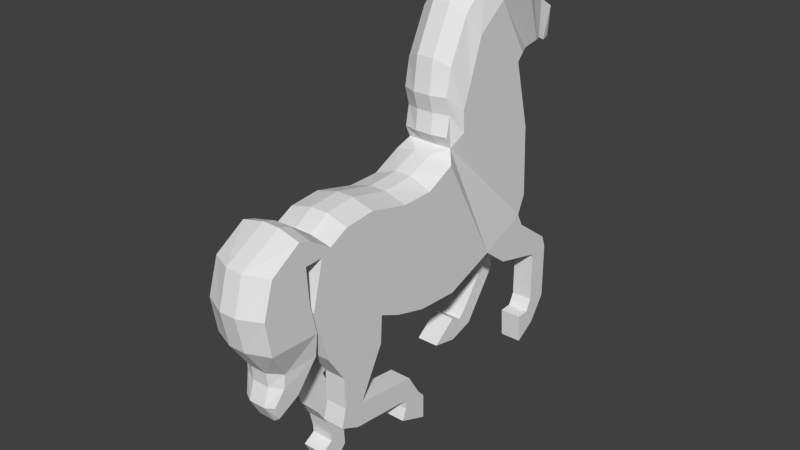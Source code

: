 # Source: carousel_horse.blend  (saved by Blender 2.69.0; exported with 4.5.12 LTS)
import bpy
from mathutils import Matrix  # noqa: F401  (used for matrix-valued properties, if any)

bpy.ops.wm.read_factory_settings(use_empty=True)
scene = bpy.context.scene
scene.name = 'Scene'

# ---- collections
col_collection_1 = bpy.data.collections.new('Collection 1'); scene.collection.children.link(col_collection_1)

# ---- materials (node trees are filled in below, after node groups)
mat_material = bpy.data.materials.new('Material')
mat_material.alpha_threshold = 0.0
mat_material.use_transparent_shadow = False
mat_material.roughness = 0.5
mat_material.line_color = (0.0, 0.0, 0.0, 1.0)

# ---- material node trees

# ---- world
world_world = bpy.data.worlds.new('World'); scene.world = world_world
world_world.color = (0.05088, 0.05088, 0.05088)
world_world.use_sun_shadow = False
world_world.sun_shadow_jitter_overblur = 0.0
world_world.cycles.sampling_method = 'MANUAL'
world_world.cycles.sample_map_resolution = 256

# ---- meshes
me_cube = bpy.data.meshes.new('Cube')
me_cube.from_pydata([(0.305, -0.08533, -0.5035), (0.305, -0.4306, -0.4021), (0.08042, -0.4306, -0.4021), (0.08042, -0.08533, -0.5035), (0.305, 0.006791, 0.6746), (0.305, -0.3384, 0.6725), (0.08042, -0.3384, 0.7405), (0.08042, 0.006791, 0.7635), (0.305, 0.3749, -0.5361), (0.08042, 0.3749, -0.5361), (0.305, 0.315, 0.8239), (0.08042, 0.2892, 0.8799), (0.305, 0.9401, -0.3333), (0.08042, 0.9401, -0.3333), (0.2227, 0.4023, 0.9385), (0.08042, 0.4023, 0.9385), (0.305, 1.459, -0.1114), (0.08042, 1.459, -0.1114), (0.305, 0.4963, 1.085), (-0.3325, 0.315, 0.8239), (0.305, 1.544, 0.08659), (0.08042, 1.625, 0.08659), (0.305, 0.4844, 1.306), (-0.3325, 0.3749, -0.5361), (0.305, 1.504, 0.8372), (0.08042, 1.585, 0.8372), (0.305, 0.5687, 1.527), (-0.3325, 0.006791, 0.6746), (0.305, 1.32, 1.54), (0.08042, 1.32, 1.54), (0.305, 0.7169, 1.945), (-0.3325, -0.3384, 0.6725), (0.305, 1.385, 1.612), (0.08042, 1.385, 1.612), (0.305, 1.039, 2.195), (-0.3325, -0.08533, -0.5035), (0.2227, 1.551, 1.605), (0.08042, 1.551, 1.605), (0.305, 1.454, 2.228), (-0.3325, -0.4306, -0.4021), (0.2227, 1.741, 1.637), (0.08042, 1.741, 1.637), (0.2227, 1.642, 2.138), (0.08042, 1.642, 2.138), (0.1874, 1.836, 1.63), (0.08042, 1.836, 1.63), (0.1606, 1.882, 2.001), (0.08042, 1.882, 2.001), (0.1874, 1.917, 1.587), (0.08042, 1.917, 1.587), (0.1709, 2.042, 1.898), (0.08042, 2.042, 1.898), (0.1579, 2.029, 1.594), (0.08042, 2.029, 1.594), (0.1341, 2.09, 1.689), (0.08042, 2.112, 1.689), (0.305, -0.6613, -0.2965), (0.08042, -0.6613, -0.2965), (0.305, -0.7681, 0.7775), (0.08042, -0.7681, 0.842), (0.08042, -0.3886, -1.404), (0.305, -1.21, -1.226), (0.305, -1.088, 0.7496), (0.08042, -1.088, 0.8141), (0.305, -0.2713, -1.183), (0.08042, -1.21, -1.226), (0.305, -1.392, 0.5929), (0.08042, -1.392, 0.5929), (0.305, -1.357, -0.4185), (0.08042, -1.357, -0.4185), (0.305, -1.508, 0.1232), (0.08042, -1.508, 0.1232), (0.305, -1.287, 0.647), (0.08042, -1.287, 0.6917), (0.08042, -1.162, -1.033), (0.08042, -0.2713, -1.183), (0.305, -0.6752, -0.5865), (0.08042, -0.6752, -0.5865), (0.305, -0.3886, -1.404), (0.305, -1.162, -1.033), (0.305, -1.007, -1.325), (0.08042, -0.9445, -1.09), (0.305, -1.169, -0.7085), (0.08042, -1.169, -0.7085), (0.305, -0.9445, -1.09), (0.08042, -1.007, -1.325), (0.08042, -0.3237, -1.43), (0.305, -0.1281, -1.417), (0.08042, -0.1281, -1.417), (0.305, -0.3237, -1.43), (0.08042, -0.3182, -1.512), (0.305, -0.05318, -1.499), (0.08042, -0.05318, -1.499), (0.305, -0.3182, -1.512), (0.08042, -0.3635, -1.631), (0.305, -0.05099, -1.76), (0.08042, -0.05099, -1.76), (0.305, -0.3635, -1.631), (0.305, 1.228, -0.5557), (0.08042, 1.228, -0.5557), (0.305, 1.531, -0.2538), (0.08042, 1.531, -0.2538), (0.305, 1.76, -0.6971), (0.08042, 1.76, -0.6971), (0.305, 1.951, -0.5596), (0.08042, 1.951, -0.5596), (0.305, 1.781, -0.7344), (0.08042, 1.781, -0.7344), (0.305, 2.002, -0.6968), (0.08042, 2.002, -0.6968), (0.305, 1.787, -1.257), (0.08042, 1.787, -1.257), (0.305, 2.009, -1.299), (0.08042, 2.009, -1.299), (0.305, 1.724, -1.381), (0.08042, 1.724, -1.381), (0.305, 1.834, -1.559), (0.08042, 1.834, -1.559), (0.305, 1.583, -1.385), (0.08042, 1.583, -1.385), (0.305, 1.607, -1.7), (0.08042, 1.607, -1.7), (0.305, -1.579, 0.5896), (0.08042, -1.579, 0.5896), (0.305, -1.512, 0.793), (0.08042, -1.512, 0.8508), (0.305, -1.64, 0.8356), (0.08042, -1.64, 0.8934), (0.305, -1.95, 0.6373), (0.08042, -2.062, 0.651), (0.305, -1.554, 0.2433), (0.08042, -1.554, 0.2433), (0.305, -2.057, 0.2909), (0.08042, -2.163, 0.2909), (0.305, -1.482, -0.08427), (0.08042, -1.482, -0.08427), (0.305, -1.998, -0.06327), (0.08042, -2.093, -0.06327), (0.2681, -1.47, -0.3318), (0.08042, -1.47, -0.3318), (0.2157, -1.787, -0.3738), (0.08042, -1.877, -0.3738), (0.2138, -1.646, -0.6601), (0.08042, -1.646, -0.6601), (0.2071, -1.797, -0.52), (0.08042, -1.861, -0.52), (0.1458, -1.815, -0.8426), (0.08042, -1.815, -0.8927), (0.158, -1.868, -0.7026), (0.08042, -1.92, -0.7026), (0.2227, 0.3441, 1.059), (0.08042, 0.2951, 1.07), (0.2227, 0.3848, 1.262), (0.08042, 0.3193, 1.274), (0.2227, 0.3313, 1.445), (0.08042, 0.261, 1.456), (0.2227, 0.3869, 1.714), (0.08042, 0.3118, 1.788), (0.2227, 0.5991, 2.144), (0.08042, 0.5355, 2.24), (0.2227, 0.8632, 2.405), (0.08042, 0.8687, 2.494), (0.2227, 1.381, 2.475), (0.08042, 1.387, 2.549), (0.2227, 1.658, 2.222), (0.08042, 1.688, 2.253), (-0.09541, -0.4306, -0.4021), (-0.09541, -0.08533, -0.5035), (-0.09541, -0.3384, 0.7405), (-0.09541, 0.006791, 0.7635), (-0.09541, 0.3749, -0.5361), (-0.09541, 0.2892, 0.8799), (-0.09541, 0.9401, -0.3333), (-0.09541, 0.4023, 0.9385), (-0.09541, 1.459, -0.1114), (-0.09541, 1.625, 0.08659), (-0.09541, 1.585, 0.8372), (-0.09541, 1.32, 1.54), (-0.09541, 1.385, 1.612), (-0.09541, 1.551, 1.605), (-0.09541, 1.741, 1.637), (-0.09541, 1.642, 2.138), (-0.09541, 1.836, 1.63), (-0.09541, 1.882, 2.001), (-0.09541, 1.917, 1.587), (-0.09541, 2.042, 1.898), (-0.09541, 2.029, 1.594), (-0.09541, 2.112, 1.689), (-0.09541, -0.6613, -0.2965), (-0.09541, -0.7681, 0.842), (-0.09541, -0.9855, -1.481), (-0.09541, -1.088, 0.8141), (-0.09541, -1.33, -1.052), (-0.09541, -1.392, 0.5929), (-0.09541, -1.175, -0.4185), (-0.09541, -1.508, 0.1232), (-0.09541, -1.287, 0.6917), (-0.09541, -1.356, -0.7776), (-0.09541, -0.7351, -1.452), (-0.09541, -0.5176, -0.5976), (-0.09541, -1.03, -0.9), (-0.09541, -1.186, -0.6493), (-0.09541, -1.113, -1.291), (-0.09541, -0.9472, -1.641), (-0.09541, -0.7672, -1.721), (-0.09541, -0.9417, -1.723), (-0.09541, -0.7588, -1.856), (-0.09541, -1.069, -1.798), (-0.09541, -0.9364, -2.048), (-0.09541, 1.051, -0.478), (-0.09541, 1.463, -0.3621), (-0.09541, 1.375, -0.8676), (-0.09541, 1.565, -0.73), (-0.09541, 1.374, -0.9048), (-0.09541, 1.603, -0.9045), (-0.09541, 1.124, -1.249), (-0.09541, 1.223, -1.435), (-0.09541, 1.05, -1.315), (-0.09541, 0.9449, -1.519), (-0.09541, 0.9334, -1.252), (-0.09541, 0.6615, -1.455), (-0.09541, -1.579, 0.5896), (-0.09541, -1.512, 0.8508), (-0.09541, -1.64, 0.8934), (-0.09541, -2.062, 0.651), (-0.09541, -1.554, 0.2433), (-0.09541, -2.163, 0.2909), (-0.09541, -1.482, -0.08427), (-0.09541, -2.093, -0.06327), (-0.09541, -1.47, -0.3318), (-0.09541, -1.877, -0.3738), (-0.09541, -1.646, -0.6601), (-0.09541, -1.861, -0.52), (-0.09541, -1.815, -0.8927), (-0.09541, -1.92, -0.7026), (-0.09541, 0.2951, 1.07), (-0.09541, 0.3193, 1.274), (-0.09541, 0.261, 1.456), (-0.09541, 0.3118, 1.788), (-0.09541, 0.5355, 2.24), (-0.09541, 0.8687, 2.494), (-0.09541, 1.387, 2.549), (-0.09541, 1.688, 2.253), (-0.3325, 0.9401, -0.3333), (-0.2502, 0.4023, 0.9385), (-0.3325, 1.459, -0.1114), (-0.3325, 0.4963, 1.085), (-0.3325, 1.544, 0.08659), (-0.3325, 0.4844, 1.306), (-0.3325, 1.504, 0.8372), (-0.3325, 0.5687, 1.527), (-0.3325, 1.32, 1.54), (-0.3325, 0.7169, 1.945), (-0.3325, 1.385, 1.612), (-0.3325, 1.039, 2.195), (-0.2502, 1.551, 1.605), (-0.3325, 1.454, 2.228), (-0.2502, 1.741, 1.637), (-0.2502, 1.642, 2.138), (-0.2149, 1.836, 1.63), (-0.1881, 1.882, 2.001), (-0.2149, 1.917, 1.587), (-0.1984, 2.042, 1.898), (-0.1854, 2.029, 1.594), (-0.1616, 2.09, 1.689), (-0.3325, -0.6613, -0.2965), (-0.3325, -0.7681, 0.7775), (-0.3325, -0.9855, -1.481), (-0.3325, -1.088, 0.7496), (-0.3325, -1.33, -1.052), (-0.3325, -1.392, 0.5929), (-0.3325, -1.175, -0.4185), (-0.3325, -1.508, 0.1232), (-0.3325, -1.287, 0.647), (-0.3325, -1.356, -0.7776), (-0.3325, -0.7351, -1.452), (-0.3325, -0.5176, -0.5976), (-0.3325, -1.03, -0.9), (-0.3325, -1.186, -0.6493), (-0.3325, -1.113, -1.291), (-0.3325, -0.9472, -1.641), (-0.3325, -0.7672, -1.721), (-0.3325, -0.9417, -1.723), (-0.3325, -0.7588, -1.856), (-0.3325, -1.069, -1.798), (-0.3325, -0.9364, -2.048), (-0.3325, 1.051, -0.478), (-0.3325, 1.463, -0.3621), (-0.3325, 1.375, -0.8676), (-0.3325, 1.565, -0.73), (-0.3325, 1.374, -0.9048), (-0.3325, 1.603, -0.9045), (-0.3325, 1.124, -1.249), (-0.3325, 1.223, -1.435), (-0.3325, 1.05, -1.315), (-0.3325, 0.9449, -1.519), (-0.3325, 0.9334, -1.252), (-0.3325, 0.6615, -1.455), (-0.3325, -1.579, 0.5896), (-0.3325, -1.512, 0.793), (-0.3325, -1.64, 0.8356), (-0.3325, -1.95, 0.6373), (-0.3325, -1.554, 0.2433), (-0.3325, -2.057, 0.2909), (-0.3325, -1.482, -0.08427), (-0.3325, -1.998, -0.06327), (-0.2956, -1.47, -0.3318), (-0.2432, -1.787, -0.3738), (-0.2413, -1.646, -0.6601), (-0.2346, -1.797, -0.52), (-0.1733, -1.815, -0.8426), (-0.1855, -1.868, -0.7026), (-0.2502, 0.3441, 1.059), (-0.2502, 0.3848, 1.262), (-0.2502, 0.3313, 1.445), (-0.2502, 0.3869, 1.714), (-0.2502, 0.5991, 2.144), (-0.2502, 0.8632, 2.405), (-0.2502, 1.381, 2.475), (-0.2502, 1.658, 2.222), (-0.09541, -1.06, -0.5136), (-0.09541, -0.4403, -0.4073), (-0.3325, -1.06, -0.5136), (-0.3325, -0.4403, -0.4073)], [], [(0, 1, 2, 3), (4, 7, 6, 5), (0, 4, 5, 1), (5, 6, 59, 58), (7, 4, 10, 11), (11, 10, 14, 15), (53, 49, 184, 186), (4, 0, 8, 10), (0, 3, 9, 8), (145, 141, 230, 232), (174, 17, 13, 172), (10, 8, 12, 14), (8, 9, 13, 12), (131, 135, 227, 225), (59, 6, 168, 189), (14, 12, 16, 18), (16, 12, 98, 100), (14, 18, 152, 150), (147, 149, 234, 233), (18, 16, 20, 22), (16, 17, 21, 20), (42, 43, 165, 164), (49, 45, 182, 184), (22, 20, 24, 26), (20, 21, 25, 24), (26, 30, 158, 156), (11, 15, 173, 171), (26, 24, 28, 30), (24, 25, 29, 28), (38, 42, 164, 162), (141, 137, 228, 230), (30, 28, 32, 34), (28, 29, 33, 32), (161, 163, 241, 240), (123, 131, 225, 221), (34, 32, 36, 38), (32, 33, 37, 36), (43, 42, 46, 47), (151, 153, 236, 235), (38, 36, 40, 42), (36, 37, 41, 40), (47, 46, 50, 51), (7, 11, 171, 169), (42, 40, 44, 46), (40, 41, 45, 44), (51, 50, 54, 55), (45, 41, 180, 182), (46, 44, 48, 50), (44, 45, 49, 48), (54, 52, 53, 55), (137, 133, 226, 228), (50, 48, 52, 54), (48, 49, 53, 52), (58, 59, 63, 62), (129, 127, 223, 224), (1, 5, 58, 56), (2, 1, 56, 57), (72, 73, 125, 124), (80, 85, 60, 78), (66, 70, 56), (76, 82, 79, 84), (66, 67, 71, 70), (15, 151, 235, 173), (56, 72, 66), (79, 74, 65, 61), (68, 70, 71, 69), (56, 62, 72), (62, 63, 73, 72), (58, 62, 56), (41, 37, 179, 180), (77, 76, 84, 81), (133, 129, 224, 226), (82, 83, 74, 79), (76, 56, 68, 82), (68, 69, 83, 82), (85, 80, 61, 65), (73, 63, 191, 196), (70, 68, 56), (51, 55, 187, 185), (57, 56, 76, 77), (84, 79, 61, 80), (75, 64, 87, 88), (67, 123, 221, 193), (84, 80, 78, 64), (81, 84, 64, 75), (88, 87, 91, 92), (64, 78, 89, 87), (78, 60, 86, 89), (92, 91, 95, 96), (87, 89, 93, 91), (155, 157, 238, 237), (89, 86, 90, 93), (96, 95, 97, 94), (91, 93, 97, 95), (37, 33, 178, 179), (93, 90, 94, 97), (100, 98, 102, 104), (17, 16, 100, 101), (12, 13, 99, 98), (104, 102, 106, 108), (101, 100, 104, 105), (98, 99, 103, 102), (108, 106, 110, 112), (47, 51, 185, 183), (105, 104, 108, 109), (102, 103, 107, 106), (112, 110, 114, 116), (217, 219, 220, 218), (109, 108, 112, 113), (106, 107, 111, 110), (116, 114, 118, 120), (113, 112, 116, 117), (110, 111, 115, 114), (118, 119, 121, 120), (88, 86, 60, 75), (117, 116, 120, 121), (114, 115, 119, 118), (124, 125, 127, 126), (66, 72, 124, 122), (33, 29, 177, 178), (67, 66, 122, 123), (165, 43, 181, 242), (124, 126, 122), (126, 127, 129, 128), (126, 128, 122), (43, 47, 183, 181), (218, 216, 215, 217), (75, 60, 85, 81), (122, 128, 132, 130), (128, 129, 133, 132), (123, 122, 130, 131), (29, 25, 176, 177), (130, 132, 136, 134), (132, 133, 137, 136), (131, 130, 134, 135), (216, 214, 213, 215), (134, 136, 140, 138), (136, 137, 141, 140), (135, 134, 138, 139), (159, 161, 240, 239), (138, 140, 144, 142), (140, 141, 145, 144), (139, 138, 142, 143), (146, 148, 149, 147), (142, 144, 148, 146), (144, 145, 149, 148), (143, 142, 146, 147), (151, 150, 152, 153), (153, 152, 154, 155), (155, 154, 156, 157), (157, 156, 158, 159), (159, 158, 160, 161), (161, 160, 162, 163), (163, 162, 164, 165), (34, 38, 162, 160), (22, 26, 156, 154), (214, 212, 211, 213), (15, 14, 150, 151), (74, 81, 85, 65), (55, 53, 186, 187), (30, 34, 160, 158), (18, 22, 154, 152), (125, 73, 196, 222), (229, 231, 308, 306), (223, 222, 299, 300), (199, 200, 277, 276), (171, 173, 244, 19), (238, 239, 316, 315), (217, 215, 292, 294), (196, 191, 268, 273), (175, 174, 245, 247), (206, 208, 285, 283), (183, 185, 262, 260), (167, 166, 39, 35), (232, 230, 307, 309), (193, 221, 298, 270), (210, 212, 289, 287), (166, 188, 265, 39), (237, 238, 315, 314), (200, 198, 275, 277), (179, 178, 253, 255), (221, 225, 302, 298), (195, 193, 270, 272), (208, 207, 284, 285), (177, 176, 249, 251), (202, 192, 269, 279), (222, 196, 273, 299), (211, 209, 286, 288), (189, 168, 31, 266), (170, 167, 35, 23), (236, 237, 314, 313), (190, 202, 279, 267), (226, 224, 301, 303), (214, 216, 293, 291), (194, 195, 272, 271), (205, 203, 280, 282), (182, 180, 257, 259), (227, 229, 306, 304), (169, 171, 19, 27), (235, 236, 313, 312), (321, 199, 276, 323), (215, 213, 290, 292), (242, 181, 258, 319), (204, 206, 283, 281), (181, 183, 260, 258), (230, 228, 305, 307), (218, 220, 297, 295), (174, 210, 287, 245), (186, 184, 261, 263), (231, 233, 310, 308), (63, 59, 189, 191), (135, 139, 229, 227), (149, 145, 232, 234), (2, 57, 188, 166), (81, 74, 83, 77), (157, 159, 239, 238), (9, 3, 167, 170), (212, 210, 209, 211), (139, 143, 231, 229), (83, 69, 57, 77), (6, 7, 169, 168), (13, 9, 170, 172), (188, 195, 194), (174, 172, 209, 210), (143, 147, 233, 231), (193, 195, 188), (121, 119, 115, 117), (127, 125, 222, 223), (115, 111, 113, 117), (153, 155, 237, 236), (163, 165, 242, 241), (111, 107, 109, 113), (3, 2, 166, 167), (21, 17, 174, 175), (71, 57, 69), (71, 67, 57), (107, 103, 105, 109), (103, 99, 101, 105), (99, 13, 17, 101), (25, 21, 175, 176), (39, 31, 27, 35), (35, 27, 19, 23), (248, 246, 313, 314), (23, 19, 244, 243), (254, 252, 316, 317), (243, 244, 246, 245), (245, 246, 248, 247), (247, 248, 250, 249), (249, 250, 252, 251), (251, 252, 254, 253), (250, 248, 314, 315), (253, 254, 256, 255), (255, 256, 258, 257), (257, 258, 260, 259), (259, 260, 262, 261), (261, 262, 264, 263), (31, 39, 265, 266), (323, 322, 271, 265), (272, 265, 271), (272, 270, 265), (270, 273, 265), (274, 277, 279, 269), (278, 276, 277, 274), (268, 265, 273), (266, 265, 268), (279, 277, 275, 267), (267, 275, 281, 280), (280, 281, 283, 282), (282, 283, 285, 284), (243, 245, 287, 286), (286, 287, 289, 288), (288, 289, 291, 290), (290, 291, 293, 292), (292, 293, 295, 294), (294, 295, 297, 296), (273, 270, 298, 299), (298, 300, 299), (300, 298, 301), (301, 298, 302, 303), (303, 302, 304, 305), (305, 304, 306, 307), (307, 306, 308, 309), (309, 308, 310, 311), (258, 256, 318, 319), (252, 250, 315, 316), (246, 244, 312, 313), (256, 254, 317, 318), (207, 205, 282, 284), (184, 182, 259, 261), (216, 218, 295, 293), (228, 226, 303, 305), (198, 204, 281, 275), (239, 240, 317, 316), (172, 170, 23, 243), (197, 201, 278, 274), (213, 211, 288, 290), (233, 234, 311, 310), (187, 186, 263, 264), (173, 235, 312, 244), (192, 197, 274, 269), (220, 219, 296, 297), (225, 227, 304, 302), (180, 179, 255, 257), (203, 190, 267, 280), (240, 241, 318, 317), (191, 189, 266, 268), (212, 214, 291, 289), (224, 223, 300, 301), (178, 177, 251, 253), (320, 194, 271, 322), (234, 232, 309, 311), (168, 169, 27, 31), (185, 187, 264, 262), (209, 172, 243, 286), (219, 217, 294, 296), (176, 175, 247, 249), (241, 242, 319, 318), (86, 88, 92, 90), (94, 90, 92, 96), (321, 320, 201, 199), (200, 199, 201, 197), (197, 192, 202, 200), (190, 198, 200, 202), (198, 190, 203, 204), (204, 203, 205, 206), (207, 208, 206, 205), (193, 188, 57, 67), (188, 321, 323, 265), (276, 278, 322, 323), (201, 320, 322, 278), (188, 194, 320, 321)])
_uv = me_cube.uv_layers.new(name='UVMap')
_uv.uv.foreach_set('vector', [0.5147, 0.8095, 0.5147, 0.8388, 0.4964, 0.8388, 0.4964, 0.8095, 0.5539, 0.5918, 0.5539, 0.5565, 0.6082, 0.5565, 0.6082, 0.5918, 0.535, 0.3443, 0.4978, 0.6051, 0.5724, 0.6051, 0.6078, 0.371, 0.6082, 0.5918, 0.6082, 0.5565, 0.6771, 0.5565, 0.6771, 0.5918, 0.5539, 0.5565, 0.5539, 0.5918, 0.5012, 0.5918, 0.5012, 0.5565, 0.7247, 0.7438, 0.6908, 0.7438, 0.6908, 0.7248, 0.7247, 0.7248, 0.05213, 0.6002, 0.05449, 0.5895, 0.07527, 0.5941, 0.07291, 0.6049, 0.4978, 0.6051, 0.535, 0.3443, 0.4365, 0.3307, 0.4296, 0.6293, 0.5147, 0.8095, 0.4964, 0.8095, 0.4965, 0.7719, 0.5148, 0.7719, 0.9017, 0.7562, 0.9017, 0.7733, 0.8813, 0.7733, 0.8813, 0.7562, 0.5868, 0.9006, 0.5868, 0.9338, 0.4802, 0.9338, 0.4802, 0.9005, 0.4296, 0.6293, 0.4365, 0.3307, 0.3121, 0.3662, 0.4096, 0.6474, 0.5148, 0.7719, 0.4965, 0.7719, 0.4965, 0.723, 0.5148, 0.723, 0.4694, 0.8749, 0.4694, 0.8359, 0.4899, 0.8359, 0.4899, 0.8749, 0.6771, 0.5565, 0.6082, 0.5565, 0.6083, 0.5289, 0.6771, 0.5289, 0.4096, 0.6474, 0.3121, 0.3662, 0.1973, 0.4065, 0.3873, 0.6776, 0.1973, 0.4065, 0.3121, 0.3662, 0.2534, 0.3143, 0.1838, 0.3749, 0.4096, 0.6474, 0.3873, 0.6776, 0.4087, 0.7173, 0.4204, 0.6741, 0.9017, 0.716, 0.9017, 0.7334, 0.8813, 0.7334, 0.8813, 0.716, 0.3873, 0.6776, 0.1973, 0.4065, 0.1633, 0.4471, 0.3867, 0.7254, 0.7889, 0.9963, 0.7532, 0.9962, 0.7534, 0.9572, 0.7891, 0.9573, 0.9762, 0.9939, 0.9501, 0.9939, 0.9501, 0.9839, 0.9762, 0.9839, 0.7805, 0.8997, 0.7805, 0.9103, 0.7601, 0.9103, 0.7601, 0.8997, 0.3867, 0.7254, 0.1633, 0.4471, 0.1612, 0.6091, 0.3654, 0.7716, 0.7885, 0.9571, 0.753, 0.9571, 0.7531, 0.8382, 0.7886, 0.8382, 0.3654, 0.7716, 0.3275, 0.8594, 0.35, 0.904, 0.4018, 0.8144, 0.7247, 0.7438, 0.7247, 0.7248, 0.7513, 0.7248, 0.7513, 0.7438, 0.3654, 0.7716, 0.1612, 0.6091, 0.2035, 0.7638, 0.3275, 0.8594, 0.7886, 0.8382, 0.7531, 0.8382, 0.7532, 0.7204, 0.7887, 0.7205, 0.1649, 0.9097, 0.1259, 0.8876, 0.1212, 0.9056, 0.1771, 0.964, 0.9017, 0.7733, 0.9017, 0.8169, 0.8813, 0.8169, 0.8813, 0.7733, 0.3275, 0.8594, 0.2035, 0.7638, 0.1886, 0.7783, 0.2548, 0.9087, 0.8066, 0.9743, 0.7805, 0.9743, 0.7805, 0.9631, 0.8066, 0.9631, 0.9501, 0.8795, 0.9501, 0.9403, 0.9297, 0.9403, 0.9297, 0.8795, 0.4694, 0.9153, 0.4694, 0.8749, 0.4899, 0.8749, 0.4899, 0.9153, 0.2548, 0.9087, 0.1886, 0.7783, 0.153, 0.7744, 0.1649, 0.9097, 0.8066, 0.9631, 0.7805, 0.9631, 0.7805, 0.9438, 0.8066, 0.9438, 0.03494, 0.6784, 0.008394, 0.6724, 0.01425, 0.6458, 0.04079, 0.6518, 0.9501, 0.7025, 0.9501, 0.7267, 0.9297, 0.7267, 0.9297, 0.7025, 0.1649, 0.9097, 0.153, 0.7744, 0.1118, 0.7786, 0.1259, 0.8876, 0.8066, 0.9438, 0.7805, 0.9438, 0.7805, 0.9215, 0.8066, 0.9215, 0.04079, 0.6518, 0.01425, 0.6458, 0.01825, 0.6276, 0.0448, 0.6336, 0.5539, 0.5565, 0.5012, 0.5565, 0.5012, 0.5289, 0.5539, 0.5289, 0.1259, 0.8876, 0.1118, 0.7786, 0.09132, 0.7756, 0.07611, 0.8548, 0.8066, 0.9215, 0.7805, 0.9215, 0.7805, 0.9103, 0.8066, 0.9103, 0.0448, 0.6336, 0.01825, 0.6276, 0.02292, 0.6064, 0.04947, 0.6123, 0.7805, 0.9103, 0.7805, 0.9215, 0.7601, 0.9215, 0.7601, 0.9103, 0.07611, 0.8548, 0.09132, 0.7756, 0.07451, 0.7652, 0.04332, 0.8304, 0.8066, 0.9103, 0.7805, 0.9103, 0.7805, 0.8997, 0.8066, 0.8997, 0.02292, 0.6064, 0.02558, 0.5942, 0.05213, 0.6002, 0.04947, 0.6123, 0.9017, 0.8169, 0.9017, 0.8586, 0.8813, 0.8586, 0.8813, 0.8169, 0.04332, 0.8304, 0.07451, 0.7652, 0.05042, 0.7652, 0.03124, 0.7844, 0.02795, 0.5835, 0.05449, 0.5895, 0.05213, 0.6002, 0.02558, 0.5942, 0.6908, 0.913, 0.7247, 0.913, 0.7247, 0.9616, 0.6908, 0.9616, 0.9017, 0.9008, 0.9017, 0.9435, 0.8813, 0.9435, 0.8813, 0.9008, 0.6078, 0.371, 0.5724, 0.6051, 0.6635, 0.6303, 0.6559, 0.397, 0.4964, 0.8388, 0.5147, 0.8388, 0.5147, 0.8595, 0.4964, 0.8595, 0.9278, 0.9903, 0.9017, 0.9903, 0.9017, 0.9592, 0.9278, 0.9592, 0.5219, 0.9376, 0.5219, 0.9637, 0.4495, 0.9637, 0.4495, 0.9376, 0.8005, 0.5987, 0.8321, 0.4993, 0.6559, 0.397, 0.6631, 0.3348, 0.7711, 0.3156, 0.7742, 0.2458, 0.7282, 0.2303, 0.9843, 0.9779, 0.9582, 0.9779, 0.9582, 0.9217, 0.9843, 0.9217, 0.9501, 0.687, 0.9501, 0.7025, 0.9297, 0.7025, 0.9297, 0.687, 0.6559, 0.397, 0.7771, 0.6089, 0.8005, 0.5987, 0.9843, 0.7785, 0.9582, 0.7785, 0.9582, 0.7554, 0.9843, 0.7554, 0.9843, 0.8563, 0.9843, 0.9217, 0.9582, 0.9217, 0.9582, 0.8563, 0.6559, 0.397, 0.7328, 0.6281, 0.7771, 0.6089, 0.6908, 0.9616, 0.7247, 0.9616, 0.7247, 0.9954, 0.6908, 0.9954, 0.6635, 0.6303, 0.7328, 0.6281, 0.6559, 0.397, 0.7805, 0.9215, 0.7805, 0.9438, 0.7601, 0.9438, 0.7601, 0.9215, 0.4886, 0.9259, 0.4886, 0.9477, 0.4332, 0.9477, 0.4332, 0.9259, 0.9017, 0.8586, 0.9017, 0.9008, 0.8813, 0.9008, 0.8813, 0.8586, 0.9843, 0.8162, 0.9582, 0.8162, 0.9582, 0.7785, 0.9843, 0.7785, 0.6631, 0.3348, 0.6559, 0.397, 0.8073, 0.3807, 0.7711, 0.3156, 0.9843, 0.8563, 0.9582, 0.8563, 0.9582, 0.8162, 0.9843, 0.8162, 0.9582, 0.7291, 0.9843, 0.7291, 0.9843, 0.7554, 0.9582, 0.7554, 0.7247, 0.9954, 0.7247, 0.9616, 0.7513, 0.9616, 0.7513, 0.9954, 0.8321, 0.4993, 0.8073, 0.3807, 0.6559, 0.397, 0.0448, 0.6336, 0.04947, 0.6123, 0.07025, 0.617, 0.06558, 0.6382, 0.5168, 0.9259, 0.5168, 0.9477, 0.4886, 0.9477, 0.4886, 0.9259, 0.7282, 0.2303, 0.7742, 0.2458, 0.7873, 0.205, 0.7449, 0.1808, 0.454, 0.891, 0.4818, 0.891, 0.4818, 0.9249, 0.454, 0.9249, 0.4694, 0.937, 0.4694, 0.9153, 0.4899, 0.9153, 0.4899, 0.937, 0.7282, 0.2303, 0.7449, 0.1808, 0.6242, 0.1576, 0.5958, 0.2034, 0.5431, 0.9208, 0.5431, 0.9498, 0.4552, 0.9498, 0.4552, 0.9207, 0.454, 0.9249, 0.4818, 0.9249, 0.4818, 0.9387, 0.454, 0.9387, 0.5958, 0.2034, 0.6242, 0.1576, 0.6106, 0.1511, 0.5683, 0.1511, 0.4853, 0.8886, 0.4592, 0.8886, 0.4592, 0.8805, 0.4853, 0.8805, 0.454, 0.9387, 0.4818, 0.9387, 0.4818, 0.971, 0.454, 0.971, 0.5683, 0.1511, 0.6106, 0.1511, 0.6106, 0.1334, 0.5534, 0.1324, 0.9501, 0.7488, 0.9501, 0.7807, 0.9297, 0.7807, 0.9297, 0.7488, 0.4853, 0.8805, 0.4592, 0.8805, 0.4592, 0.8709, 0.4853, 0.8709, 0.4638, 0.9118, 0.4638, 0.9379, 0.4246, 0.9379, 0.4246, 0.9118, 0.5534, 0.1324, 0.6106, 0.1334, 0.622, 0.1083, 0.5566, 0.07628, 0.7805, 0.9438, 0.7805, 0.9631, 0.7601, 0.9631, 0.7601, 0.9438, 0.4853, 0.8709, 0.4592, 0.8709, 0.4592, 0.8561, 0.4853, 0.8561, 0.1838, 0.3749, 0.2534, 0.3143, 0.1409, 0.2763, 0.09797, 0.3031, 0.7672, 0.9383, 0.7672, 0.9695, 0.745, 0.9695, 0.745, 0.9383, 0.4196, 0.9773, 0.4196, 0.9584, 0.4502, 0.9584, 0.4502, 0.9773, 0.09797, 0.3031, 0.1409, 0.2763, 0.137, 0.268, 0.08888, 0.2729, 0.745, 0.9383, 0.745, 0.9695, 0.673, 0.9694, 0.673, 0.9383, 0.4502, 0.9773, 0.4502, 0.9584, 0.4965, 0.9584, 0.4965, 0.9773, 0.08888, 0.2729, 0.137, 0.268, 0.1483, 0.1503, 0.1013, 0.138, 0.04079, 0.6518, 0.0448, 0.6336, 0.06558, 0.6382, 0.06158, 0.6565, 0.673, 0.9383, 0.673, 0.9694, 0.6527, 0.9694, 0.6527, 0.9382, 0.4965, 0.9773, 0.4965, 0.9584, 0.5001, 0.9584, 0.5001, 0.9773, 0.1013, 0.138, 0.1483, 0.1503, 0.1637, 0.1244, 0.1425, 0.08455, 0.3143, 0.1498, 0.3384, 0.1651, 0.3997, 0.1255, 0.3399, 0.1076, 0.5285, 0.9291, 0.5285, 0.9548, 0.4597, 0.9547, 0.4597, 0.9291, 0.4745, 0.9807, 0.4466, 0.9807, 0.4467, 0.9158, 0.4746, 0.9158, 0.1425, 0.08455, 0.1637, 0.1244, 0.194, 0.1256, 0.1934, 0.05744, 0.4637, 0.9237, 0.4893, 0.9237, 0.4893, 0.9594, 0.4636, 0.9594, 0.4746, 0.9158, 0.4467, 0.9158, 0.4467, 0.8984, 0.4746, 0.8984, 0.4507, 0.9752, 0.4246, 0.9752, 0.4246, 0.9385, 0.4507, 0.9385, 0.5692, 0.1507, 0.6114, 0.1509, 0.625, 0.1575, 0.5964, 0.203, 0.4636, 0.9594, 0.4893, 0.9594, 0.4892, 0.99, 0.4636, 0.99, 0.4746, 0.8984, 0.4467, 0.8984, 0.4467, 0.8809, 0.4746, 0.8809, 0.9278, 0.9592, 0.9017, 0.9592, 0.9017, 0.9435, 0.9278, 0.9435, 0.8005, 0.5987, 0.7771, 0.6089, 0.8233, 0.6434, 0.8408, 0.6007, 0.7805, 0.9631, 0.7805, 0.9743, 0.7601, 0.9743, 0.7601, 0.9631, 0.4694, 0.937, 0.4433, 0.937, 0.4433, 0.9153, 0.4694, 0.9153, 0.9501, 0.9839, 0.9501, 0.9939, 0.9297, 0.9939, 0.9297, 0.9839, 0.8233, 0.6434, 0.8502, 0.6544, 0.8408, 0.6007, 0.9278, 0.9435, 0.9017, 0.9435, 0.9017, 0.9008, 0.9278, 0.9008, 0.8502, 0.6544, 0.9197, 0.6162, 0.8408, 0.6007, 0.03494, 0.6784, 0.04079, 0.6518, 0.06158, 0.6565, 0.05572, 0.6831, 0.3399, 0.1076, 0.2791, 0.1216, 0.2976, 0.1629, 0.3143, 0.1498, 0.5964, 0.203, 0.625, 0.1575, 0.7453, 0.1814, 0.7284, 0.2307, 0.8408, 0.6007, 0.9197, 0.6162, 0.9479, 0.5432, 0.8403, 0.5258, 0.9278, 0.9008, 0.9017, 0.9008, 0.9017, 0.8586, 0.9278, 0.8586, 0.4694, 0.9153, 0.4433, 0.9153, 0.4433, 0.8749, 0.4694, 0.8749, 0.7532, 0.7204, 0.7531, 0.8382, 0.7253, 0.8381, 0.7254, 0.7204, 0.8403, 0.5258, 0.9479, 0.5432, 0.9401, 0.4662, 0.8293, 0.4543, 0.9278, 0.8586, 0.9017, 0.8586, 0.9017, 0.8169, 0.9278, 0.8169, 0.4694, 0.8749, 0.4433, 0.8749, 0.4433, 0.8359, 0.4694, 0.8359, 0.2791, 0.1216, 0.18, 0.2382, 0.2291, 0.2415, 0.2976, 0.1629, 0.8293, 0.4543, 0.9401, 0.4662, 0.8992, 0.3964, 0.8304, 0.401, 0.9278, 0.8169, 0.9017, 0.8169, 0.9017, 0.7733, 0.9278, 0.7733, 0.4694, 0.8359, 0.4433, 0.8359, 0.4433, 0.8071, 0.4694, 0.8071, 0.9501, 0.8365, 0.9501, 0.8795, 0.9297, 0.8795, 0.9297, 0.8365, 0.8304, 0.401, 0.8992, 0.3964, 0.9033, 0.3651, 0.8729, 0.3328, 0.9278, 0.7733, 0.9017, 0.7733, 0.9017, 0.7562, 0.9278, 0.7562, 0.4694, 0.8071, 0.4433, 0.8071, 0.4433, 0.7639, 0.4694, 0.7639, 0.9278, 0.716, 0.9278, 0.7334, 0.9017, 0.7334, 0.9017, 0.716, 0.8729, 0.3328, 0.9033, 0.3651, 0.9214, 0.3269, 0.9119, 0.296, 0.9278, 0.7562, 0.9017, 0.7562, 0.9017, 0.7334, 0.9278, 0.7334, 0.4694, 0.7639, 0.4433, 0.7639, 0.4433, 0.7349, 0.4694, 0.7349, 0.9501, 0.7025, 0.9762, 0.7025, 0.9762, 0.7267, 0.9501, 0.7267, 0.9501, 0.7267, 0.9762, 0.7267, 0.9762, 0.7488, 0.9501, 0.7488, 0.9501, 0.7488, 0.9762, 0.7488, 0.9762, 0.7807, 0.9501, 0.7807, 0.9501, 0.7807, 0.9762, 0.7807, 0.9762, 0.8365, 0.9501, 0.8365, 0.9501, 0.8365, 0.9762, 0.8365, 0.9762, 0.8795, 0.9501, 0.8795, 0.9501, 0.8795, 0.9762, 0.8795, 0.9762, 0.9403, 0.9501, 0.9403, 0.9501, 0.9403, 0.9762, 0.9403, 0.9762, 0.9839, 0.9501, 0.9839, 0.2548, 0.9087, 0.1649, 0.9097, 0.1771, 0.964, 0.2895, 0.9562, 0.3867, 0.7254, 0.3654, 0.7716, 0.4018, 0.8144, 0.4176, 0.7574, 0.18, 0.2382, 0.1856, 0.2761, 0.2284, 0.2494, 0.2291, 0.2415, 0.9501, 0.687, 0.9762, 0.687, 0.9762, 0.7025, 0.9501, 0.7025, 0.7743, 0.2465, 0.7284, 0.2307, 0.7453, 0.1814, 0.7876, 0.2058, 0.04947, 0.6123, 0.05213, 0.6002, 0.07291, 0.6049, 0.07025, 0.617, 0.3275, 0.8594, 0.2548, 0.9087, 0.2895, 0.9562, 0.35, 0.904, 0.3873, 0.6776, 0.3867, 0.7254, 0.4176, 0.7574, 0.4087, 0.7173, 0.9017, 0.9592, 0.9017, 0.9903, 0.8813, 0.9903, 0.8813, 0.9592, 0.4899, 0.8071, 0.4899, 0.7639, 0.5174, 0.7639, 0.5174, 0.8071, 0.8813, 0.9435, 0.8813, 0.9592, 0.8538, 0.9592, 0.8538, 0.9435, 0.4729, 0.9089, 0.4152, 0.9089, 0.4152, 0.8859, 0.4729, 0.8859, 0.7513, 0.7438, 0.7513, 0.7248, 0.7871, 0.7248, 0.7871, 0.7438, 0.9297, 0.7807, 0.9297, 0.8365, 0.9021, 0.8364, 0.9021, 0.7807, 0.4774, 0.8991, 0.4774, 0.9113, 0.4482, 0.9113, 0.4482, 0.8991, 0.7513, 0.9954, 0.7513, 0.9616, 0.7871, 0.9616, 0.7871, 0.9954, 0.7254, 0.9571, 0.7252, 0.9961, 0.6875, 0.996, 0.6877, 0.9569, 0.4759, 0.958, 0.4759, 0.9807, 0.4553, 0.9807, 0.4553, 0.958, 0.06158, 0.6565, 0.06558, 0.6382, 0.09361, 0.6446, 0.0896, 0.6628, 0.4821, 0.8095, 0.4821, 0.8388, 0.4628, 0.8388, 0.4628, 0.8095, 0.8813, 0.7562, 0.8813, 0.7733, 0.8538, 0.7733, 0.8538, 0.7562, 0.4899, 0.937, 0.4899, 0.9153, 0.5174, 0.9153, 0.5174, 0.937, 0.7324, 0.9139, 0.6794, 0.9139, 0.6795, 0.881, 0.7324, 0.881, 0.4821, 0.8388, 0.4821, 0.8595, 0.4628, 0.8595, 0.4628, 0.8388, 0.9297, 0.7488, 0.9297, 0.7807, 0.9021, 0.7807, 0.9021, 0.7488, 0.5145, 0.9421, 0.4602, 0.9421, 0.4602, 0.9215, 0.5145, 0.9215, 0.7601, 0.9438, 0.7601, 0.9631, 0.7325, 0.9631, 0.7325, 0.9438, 0.4899, 0.9153, 0.4899, 0.8749, 0.5174, 0.8749, 0.5174, 0.9153, 0.6226, 0.9486, 0.6226, 1.005, 0.595, 1.005, 0.595, 0.9485, 0.4788, 0.9385, 0.4788, 0.9714, 0.4513, 0.9714, 0.4513, 0.9385, 0.7254, 0.7204, 0.7253, 0.8381, 0.6878, 0.8381, 0.6879, 0.7204, 0.6226, 0.7414, 0.6226, 0.7789, 0.595, 0.7789, 0.595, 0.7414, 0.8813, 0.9592, 0.8813, 0.9903, 0.8538, 0.9903, 0.8538, 0.9592, 0.4775, 0.9436, 0.4349, 0.9436, 0.4349, 0.9237, 0.4776, 0.9237, 0.6771, 0.5289, 0.6083, 0.5289, 0.6083, 0.4917, 0.6771, 0.4917, 0.4821, 0.7719, 0.4821, 0.8095, 0.4628, 0.8095, 0.4628, 0.7719, 0.9297, 0.7267, 0.9297, 0.7488, 0.9021, 0.7488, 0.9021, 0.7267, 0.4991, 0.9094, 0.5297, 0.9094, 0.5297, 0.9411, 0.4991, 0.9411, 0.8813, 0.8586, 0.8813, 0.9008, 0.8538, 0.9008, 0.8538, 0.8586, 0.5231, 0.9559, 0.4603, 0.9558, 0.4603, 0.933, 0.5231, 0.9331, 0.6226, 0.8747, 0.6226, 0.9486, 0.595, 0.9485, 0.595, 0.8747, 0.4827, 0.8956, 0.4827, 0.9066, 0.451, 0.9066, 0.451, 0.8956, 0.7601, 0.9103, 0.7601, 0.9215, 0.7325, 0.9215, 0.7325, 0.9103, 0.4899, 0.8359, 0.4899, 0.8071, 0.5174, 0.8071, 0.5174, 0.8359, 0.5539, 0.5289, 0.5012, 0.5289, 0.5012, 0.4917, 0.5539, 0.4917, 0.9297, 0.7025, 0.9297, 0.7267, 0.9021, 0.7267, 0.9021, 0.7025, 0.4928, 0.9089, 0.4729, 0.9089, 0.4729, 0.8859, 0.4928, 0.8859, 0.4774, 0.9113, 0.4774, 0.9636, 0.4482, 0.9635, 0.4482, 0.9113, 0.9297, 0.9839, 0.9297, 0.9939, 0.9021, 0.9939, 0.9021, 0.9839, 0.4759, 0.9463, 0.4759, 0.958, 0.4553, 0.958, 0.4553, 0.9463, 0.05572, 0.6831, 0.06158, 0.6565, 0.0896, 0.6628, 0.08375, 0.6894, 0.8813, 0.7733, 0.8813, 0.8169, 0.8538, 0.8169, 0.8538, 0.7733, 0.4824, 0.9542, 0.4824, 0.9822, 0.4596, 0.9821, 0.4596, 0.9542, 0.7672, 0.9139, 0.7324, 0.9139, 0.7324, 0.881, 0.7672, 0.881, 0.07291, 0.6049, 0.07527, 0.5941, 0.1033, 0.6005, 0.1009, 0.6112, 0.4899, 0.7639, 0.4899, 0.7349, 0.5174, 0.7349, 0.5174, 0.7639, 0.7247, 0.9616, 0.7247, 0.913, 0.7513, 0.913, 0.7513, 0.9616, 0.4694, 0.8359, 0.4694, 0.8071, 0.4899, 0.8071, 0.4899, 0.8359, 0.9017, 0.7334, 0.9017, 0.7562, 0.8813, 0.7562, 0.8813, 0.7334, 0.4964, 0.8388, 0.4964, 0.8595, 0.4821, 0.8595, 0.4821, 0.8388, 0.7284, 0.2307, 0.7743, 0.2465, 0.7708, 0.3162, 0.6628, 0.3348, 0.9501, 0.7807, 0.9501, 0.8365, 0.9297, 0.8365, 0.9297, 0.7807, 0.4965, 0.7719, 0.4964, 0.8095, 0.4821, 0.8095, 0.4821, 0.7719, 0.1856, 0.2761, 0.2021, 0.3564, 0.292, 0.3376, 0.2284, 0.2494, 0.4694, 0.8071, 0.4694, 0.7639, 0.4899, 0.7639, 0.4899, 0.8071, 0.7708, 0.3162, 0.8066, 0.3814, 0.6553, 0.3969, 0.6628, 0.3348, 0.6082, 0.5565, 0.5539, 0.5565, 0.5539, 0.5289, 0.6083, 0.5289, 0.4965, 0.723, 0.4965, 0.7719, 0.4821, 0.7719, 0.4821, 0.7229, 0.6545, 0.3969, 0.8271, 0.4975, 0.7646, 0.3785, 0.1992, 0.4101, 0.3136, 0.3702, 0.292, 0.3376, 0.2021, 0.3564, 0.4694, 0.7639, 0.4694, 0.7349, 0.4899, 0.7349, 0.4899, 0.7639, 0.796, 0.5949, 0.8271, 0.4975, 0.6545, 0.3969, 0.1936, 0.05659, 0.1939, 0.1244, 0.1637, 0.123, 0.1428, 0.0833, 0.9017, 0.9435, 0.9017, 0.9592, 0.8813, 0.9592, 0.8813, 0.9435, 0.1637, 0.123, 0.1483, 0.1487, 0.1016, 0.1363, 0.1428, 0.0833, 0.9501, 0.7267, 0.9501, 0.7488, 0.9297, 0.7488, 0.9297, 0.7267, 0.9501, 0.9403, 0.9501, 0.9839, 0.9297, 0.9839, 0.9297, 0.9403, 0.1483, 0.1487, 0.1364, 0.2658, 0.08851, 0.2705, 0.1016, 0.1363, 0.4964, 0.8095, 0.4964, 0.8388, 0.4821, 0.8388, 0.4821, 0.8095, 0.7534, 0.9572, 0.7532, 0.9962, 0.7252, 0.9961, 0.7254, 0.9571, 0.8307, 0.5001, 0.6553, 0.3969, 0.8066, 0.3814, 0.8307, 0.5001, 0.7986, 0.5992, 0.6553, 0.3969, 0.1364, 0.2658, 0.1402, 0.2741, 0.09741, 0.3006, 0.08851, 0.2705, 0.1402, 0.2741, 0.2519, 0.3125, 0.1824, 0.3724, 0.09741, 0.3006, 0.2519, 0.3125, 0.3101, 0.3644, 0.1957, 0.404, 0.1824, 0.3724, 0.7531, 0.8382, 0.753, 0.9571, 0.7252, 0.957, 0.7253, 0.8381, 0.6076, 0.3736, 0.5725, 0.606, 0.4985, 0.606, 0.5353, 0.3471, 0.5353, 0.3471, 0.4985, 0.606, 0.4308, 0.6301, 0.4375, 0.3337, 0.3882, 0.7255, 0.3888, 0.6781, 0.4101, 0.7175, 0.4189, 0.7572, 0.4375, 0.3337, 0.4308, 0.6301, 0.4109, 0.6481, 0.314, 0.369, 0.2573, 0.9075, 0.3295, 0.8585, 0.3519, 0.9028, 0.2918, 0.9546, 0.314, 0.369, 0.4109, 0.6481, 0.3888, 0.6781, 0.2001, 0.409, 0.2001, 0.409, 0.3888, 0.6781, 0.3882, 0.7255, 0.1664, 0.4493, 0.1664, 0.4493, 0.3882, 0.7255, 0.3671, 0.7714, 0.1644, 0.6101, 0.1644, 0.6101, 0.3671, 0.7714, 0.3295, 0.8585, 0.2064, 0.7637, 0.2064, 0.7637, 0.3295, 0.8585, 0.2573, 0.9075, 0.1916, 0.7781, 0.3671, 0.7714, 0.3882, 0.7255, 0.4189, 0.7572, 0.4033, 0.8138, 0.1916, 0.7781, 0.2573, 0.9075, 0.1681, 0.9085, 0.1562, 0.7742, 0.1562, 0.7742, 0.1681, 0.9085, 0.1294, 0.8866, 0.1153, 0.7784, 0.1153, 0.7784, 0.1294, 0.8866, 0.07995, 0.854, 0.09502, 0.7754, 0.09502, 0.7754, 0.07995, 0.854, 0.04739, 0.8299, 0.07833, 0.7651, 0.07833, 0.7651, 0.04739, 0.8299, 0.03538, 0.7842, 0.05442, 0.7651, 0.5725, 0.606, 0.6076, 0.3736, 0.6554, 0.3994, 0.663, 0.631, 0.6098, 0.3726, 0.7436, 0.3587, 0.7668, 0.3806, 0.6554, 0.3994, 0.8302, 0.501, 0.6554, 0.3994, 0.7668, 0.3806, 0.8302, 0.501, 0.7989, 0.5996, 0.6554, 0.3994, 0.7989, 0.5996, 0.7757, 0.6097, 0.6554, 0.3994, 0.8106, 0.3065, 0.7425, 0.2758, 0.7659, 0.1934, 0.8089, 0.2475, 0.7723, 0.3315, 0.6361, 0.3373, 0.7425, 0.2758, 0.8106, 0.3065, 0.7318, 0.6288, 0.6554, 0.3994, 0.7757, 0.6097, 0.663, 0.631, 0.6554, 0.3994, 0.7318, 0.6288, 0.7659, 0.1934, 0.7425, 0.2758, 0.7126, 0.1419, 0.7664, 0.1391, 0.7664, 0.1391, 0.7126, 0.1419, 0.7232, 0.08495, 0.7605, 0.1046, 0.7605, 0.1046, 0.7232, 0.08495, 0.7233, 0.05594, 0.7605, 0.08699, 0.7605, 0.08699, 0.7233, 0.05594, 0.7639, 0.01744, 0.7888, 0.07276, 0.314, 0.369, 0.2001, 0.409, 0.2028, 0.3555, 0.2924, 0.3365, 0.2924, 0.3365, 0.2028, 0.3555, 0.1862, 0.2755, 0.2288, 0.2488, 0.2288, 0.2488, 0.1862, 0.2755, 0.1805, 0.2377, 0.2295, 0.2408, 0.2295, 0.2408, 0.1805, 0.2377, 0.2791, 0.1212, 0.2976, 0.1624, 0.2976, 0.1624, 0.2791, 0.1212, 0.3396, 0.1071, 0.3142, 0.1493, 0.3142, 0.1493, 0.3396, 0.1071, 0.3992, 0.1248, 0.3383, 0.1644, 0.7757, 0.6097, 0.7989, 0.5996, 0.8389, 0.6016, 0.8216, 0.644, 0.8389, 0.6016, 0.8483, 0.6549, 0.8216, 0.644, 0.8483, 0.6549, 0.8389, 0.6016, 0.9173, 0.6169, 0.9173, 0.6169, 0.8389, 0.6016, 0.8385, 0.5273, 0.9452, 0.5445, 0.9452, 0.5445, 0.8385, 0.5273, 0.8275, 0.4563, 0.9375, 0.4681, 0.9375, 0.4681, 0.8275, 0.4563, 0.8286, 0.4033, 0.8969, 0.3988, 0.8969, 0.3988, 0.8286, 0.4033, 0.8707, 0.3357, 0.901, 0.3677, 0.901, 0.3677, 0.8707, 0.3357, 0.9095, 0.2991, 0.9189, 0.3297, 0.1294, 0.8866, 0.1681, 0.9085, 0.1802, 0.9624, 0.1247, 0.9044, 0.3295, 0.8585, 0.3671, 0.7714, 0.4033, 0.8138, 0.3519, 0.9028, 0.3888, 0.6781, 0.4109, 0.6481, 0.4216, 0.6746, 0.4101, 0.7175, 0.1681, 0.9085, 0.2573, 0.9075, 0.2918, 0.9546, 0.1802, 0.9624, 0.4827, 0.8757, 0.4827, 0.8956, 0.451, 0.8956, 0.451, 0.8757, 0.7601, 0.8997, 0.7601, 0.9103, 0.7325, 0.9103, 0.7325, 0.8997, 0.4824, 0.9262, 0.4824, 0.9542, 0.4596, 0.9542, 0.4596, 0.9262, 0.8813, 0.8169, 0.8813, 0.8586, 0.8538, 0.8586, 0.8538, 0.8169, 0.4759, 0.9228, 0.4759, 0.9463, 0.4553, 0.9463, 0.4553, 0.9228, 0.9297, 0.8365, 0.9297, 0.8795, 0.9021, 0.8795, 0.9021, 0.8364, 0.4821, 0.7229, 0.4821, 0.7719, 0.4628, 0.7719, 0.4628, 0.7229, 0.6226, 0.811, 0.6226, 0.8358, 0.595, 0.8358, 0.595, 0.811, 0.4807, 0.9436, 0.4775, 0.9436, 0.4776, 0.9237, 0.4807, 0.9237, 0.8813, 0.716, 0.8813, 0.7334, 0.8538, 0.7334, 0.8538, 0.716, 0.07025, 0.617, 0.07291, 0.6049, 0.1009, 0.6112, 0.09827, 0.6233, 0.9297, 0.687, 0.9297, 0.7025, 0.9021, 0.7025, 0.9021, 0.687, 0.6226, 0.7789, 0.6226, 0.811, 0.595, 0.811, 0.595, 0.7789, 0.4316, 0.9803, 0.4316, 0.9408, 0.4591, 0.9408, 0.4591, 0.9803, 0.4899, 0.8749, 0.4899, 0.8359, 0.5174, 0.8359, 0.5174, 0.8749, 0.7601, 0.9215, 0.7601, 0.9438, 0.7325, 0.9438, 0.7325, 0.9215, 0.4827, 0.9066, 0.4827, 0.9285, 0.451, 0.9285, 0.451, 0.9066, 0.9297, 0.8795, 0.9297, 0.9403, 0.9021, 0.9403, 0.9021, 0.8795, 0.7513, 0.9616, 0.7513, 0.913, 0.7871, 0.913, 0.7871, 0.9616, 0.6794, 0.9139, 0.6547, 0.9138, 0.6547, 0.8809, 0.6795, 0.881, 0.8813, 0.9008, 0.8813, 0.9435, 0.8538, 0.9435, 0.8538, 0.9008, 0.7601, 0.9631, 0.7601, 0.9743, 0.7325, 0.9743, 0.7325, 0.9631, 0.6226, 0.8573, 0.6226, 0.8747, 0.595, 0.8747, 0.595, 0.8573, 0.8813, 0.7334, 0.8813, 0.7562, 0.8538, 0.7562, 0.8538, 0.7334, 0.6083, 0.5289, 0.5539, 0.5289, 0.5539, 0.4917, 0.6083, 0.4917, 0.06558, 0.6382, 0.07025, 0.617, 0.09827, 0.6233, 0.09361, 0.6446, 0.4349, 0.9436, 0.4196, 0.9436, 0.4196, 0.9237, 0.4349, 0.9237, 0.4774, 0.8828, 0.4774, 0.8991, 0.4482, 0.8991, 0.4482, 0.8828, 0.7253, 0.8381, 0.7252, 0.957, 0.6876, 0.957, 0.6878, 0.8381, 0.9297, 0.9403, 0.9297, 0.9839, 0.9021, 0.9839, 0.9021, 0.9403, 0.6114, 0.1509, 0.5692, 0.1507, 0.5544, 0.1319, 0.6115, 0.1332, 0.6231, 0.1083, 0.6115, 0.1332, 0.5544, 0.1319, 0.5579, 0.07589, 0.6095, 0.3704, 0.7417, 0.3568, 0.7701, 0.33, 0.6357, 0.3355, 0.7408, 0.2749, 0.6357, 0.3355, 0.7701, 0.33, 0.808, 0.3053, 0.808, 0.3053, 0.8064, 0.247, 0.764, 0.1935, 0.7408, 0.2749, 0.7649, 0.1397, 0.7117, 0.1424, 0.7408, 0.2749, 0.764, 0.1935, 0.7117, 0.1424, 0.7649, 0.1397, 0.7591, 0.1056, 0.7222, 0.08615, 0.7222, 0.08615, 0.7591, 0.1056, 0.7591, 0.08822, 0.7224, 0.05749, 0.787, 0.0742, 0.7626, 0.01952, 0.7224, 0.05749, 0.7591, 0.08822, 0.4821, 0.9533, 0.4821, 0.8595, 0.4964, 0.8595, 0.4964, 0.9534, 0.6254, 0.9693, 0.612, 0.9693, 0.6121, 0.9565, 0.6254, 0.9565, 0.6361, 0.3373, 0.7723, 0.3315, 0.7436, 0.3587, 0.6098, 0.3726, 0.6226, 0.8358, 0.6226, 0.8573, 0.595, 0.8573, 0.595, 0.8358, 0.6545, 0.3969, 0.7646, 0.3785, 0.7417, 0.3568, 0.6095, 0.3704])
me_cube.materials.append(mat_material)
me_cube.use_remesh_preserve_volume = False
me_cube.use_remesh_preserve_attributes = False
me_cube.use_mirror_vertex_groups = False
me_cube.update()

# ---- objects
ob_cube = bpy.data.objects.new('Cube', me_cube)

# ---- transforms, parenting, visibility, modifiers, constraints
ob_cube.location = (0.0, 0.0, 0.0)
ob_cube.lock_rotations_4d = False
ob_cube.empty_display_type = 'ARROWS'
ob_cube.lineart.crease_threshold = 0.0

# ---- collection membership
col_collection_1.objects.link(ob_cube)

# ---- scene / render settings (as saved in the file)
scene.frame_start = 1; scene.frame_end = 250; scene.frame_set(1)
scene.render.engine = 'BLENDER_EEVEE_NEXT'
scene.render.image_settings.compression = 90
scene.render.resolution_percentage = 50
scene.render.dither_intensity = 0.0
scene.cycles.use_denoising = False
scene.cycles.samples = 10
scene.cycles.sampling_pattern = 'TABULATED_SOBOL'
scene.cycles.light_sampling_threshold = 0.0
scene.cycles.use_adaptive_sampling = False
scene.cycles.use_light_tree = False
scene.cycles.blur_glossy = 0.0
scene.cycles.volume_bounces = 1
scene.cycles.pixel_filter_type = 'GAUSSIAN'
scene.cycles.sample_clamp_indirect = 0.0
scene.view_settings.view_transform = 'Standard'
bpy.context.view_layer.update()

# ---- added for rendering (the .blend has no active camera and no usable light): camera, sun
cam_auto = bpy.data.cameras.new('AutoCamera')
cam_auto.lens = 50.0
cam_auto.sensor_width = 36.0
cam_auto.clip_end = 1000.0
ob_auto_camera = bpy.data.objects.new('AutoCamera', cam_auto)
scene.collection.objects.link(ob_auto_camera)
ob_auto_camera.location = (5.82453, -7.03186, 4.92127)
ob_auto_camera.rotation_euler = (1.09748, -7.21219e-08, 0.694738)
scene.camera = ob_auto_camera
light_auto_sun = bpy.data.lights.new('AutoSun', 'SUN')
light_auto_sun.energy = 3.0
light_auto_sun.angle = 0.0523599
ob_auto_sun = bpy.data.objects.new('AutoSun', light_auto_sun)
scene.collection.objects.link(ob_auto_sun)
ob_auto_sun.rotation_euler = (0.872665, 0.174533, 0.523599)
bpy.context.view_layer.update()
